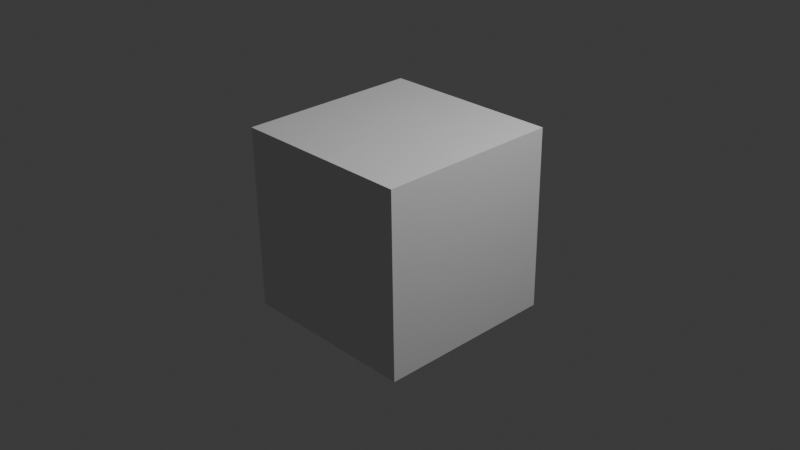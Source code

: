 # Source: animation_test.blend  (saved by Blender 5.0.119; exported with 4.5.12 LTS)
import bpy
from mathutils import Matrix  # noqa: F401  (used for matrix-valued properties, if any)

bpy.ops.wm.read_factory_settings(use_empty=True)
scene = bpy.context.scene
scene.name = 'Scene'

# ---- collections
col_collection = bpy.data.collections.new('Collection'); scene.collection.children.link(col_collection)

# ---- world
world_world = bpy.data.worlds.new('World'); scene.world = world_world
world_world.use_nodes = True; world_world.node_tree.nodes.clear()
_N = world_world.node_tree.nodes; _L = world_world.node_tree.links
n0 = _N.new('ShaderNodeOutputWorld'); n0.name = 'World Output'; n0.location = (200, 100)
n1 = _N.new('ShaderNodeBackground'); n1.name = 'Background'; n1.location = (-200, 100)
n1.inputs[0].default_value = (0.05088, 0.05088, 0.05088, 1.0)
_L.new(n1.outputs[0], n0.inputs[0])
n0.is_active_output = True
world_world.color = (0.05088, 0.05088, 0.05088)
world_world.sun_shadow_jitter_overblur = 0.0

# ---- cameras
cam_camera = bpy.data.cameras.new('Camera')
cam_camera.clip_end = 100.0
cam_camera.ortho_scale = 7.314

# ---- lights
light_light = bpy.data.lights.new('Light', 'POINT')
light_light.energy = 1000.0
light_light.shadow_soft_size = 0.1

# ---- meshes
me_cube_002 = bpy.data.meshes.new('Cube.002')
me_cube_002.from_pydata([(-1.0, -1.0, -1.0), (-1.0, -1.0, 1.0), (-1.0, 1.0, -1.0), (-1.0, 1.0, 1.0), (1.0, -1.0, -1.0), (1.0, -1.0, 1.0), (1.0, 1.0, -1.0), (1.0, 1.0, 1.0)], [], [(0, 1, 3, 2), (2, 3, 7, 6), (6, 7, 5, 4), (4, 5, 1, 0), (2, 6, 4, 0), (7, 3, 1, 5)])
_uv = me_cube_002.uv_layers.new(name='UVMap')
_uv.uv.foreach_set('vector', [0.375, 0.0, 0.625, 0.0, 0.625, 0.25, 0.375, 0.25, 0.375, 0.25, 0.625, 0.25, 0.625, 0.5, 0.375, 0.5, 0.375, 0.5, 0.625, 0.5, 0.625, 0.75, 0.375, 0.75, 0.375, 0.75, 0.625, 0.75, 0.625, 1.0, 0.375, 1.0, 0.125, 0.5, 0.375, 0.5, 0.375, 0.75, 0.125, 0.75, 0.625, 0.5, 0.875, 0.5, 0.875, 0.75, 0.625, 0.75])
me_cube_002.update()

# ---- objects
ob_light = bpy.data.objects.new('Light', light_light)
ob_camera = bpy.data.objects.new('Camera', cam_camera)
ob_cube = bpy.data.objects.new('Cube', me_cube_002)

# ---- transforms, parenting, visibility, modifiers, constraints
ob_light.location = (4.076, 1.005, 5.904)
ob_light.rotation_euler = (0.6503, 0.05522, 1.866)
ob_light.lock_rotations_4d = False
ob_light.empty_display_type = 'ARROWS'
ob_light.color = (0.0, 0.0, 0.0, 0.0)
ob_light.lineart.crease_threshold = 0.0
ob_camera.location = (7.359, -6.926, 4.958)
ob_camera.rotation_euler = (1.109, 0.0, 0.8149)
ob_camera.lock_rotations_4d = False
ob_camera.empty_display_type = 'ARROWS'
ob_camera.color = (0.0, 0.0, 0.0, 0.0)
ob_camera.display_type = 'WIRE'
ob_camera.lineart.crease_threshold = 0.0
ob_cube.location = (0.0, -0.02025, 0.0)
ob_cube.rotation_euler = (0.01591, -0.0, 0.0)

# ---- collection membership
col_collection.objects.link(ob_light)
col_collection.objects.link(ob_camera)
col_collection.objects.link(ob_cube)

# ---- scene / render settings (as saved in the file)
scene.camera = ob_camera
scene.frame_start = 1; scene.frame_end = 250; scene.frame_set(1)
scene.render.engine = 'BLENDER_EEVEE_NEXT'
scene.render.bake_bias = 0.0
scene.render.bake_samples = 0
scene.cycles.sampling_pattern = 'TABULATED_SOBOL'
scene.eevee.use_volume_custom_range = False
bpy.context.view_layer.update()
